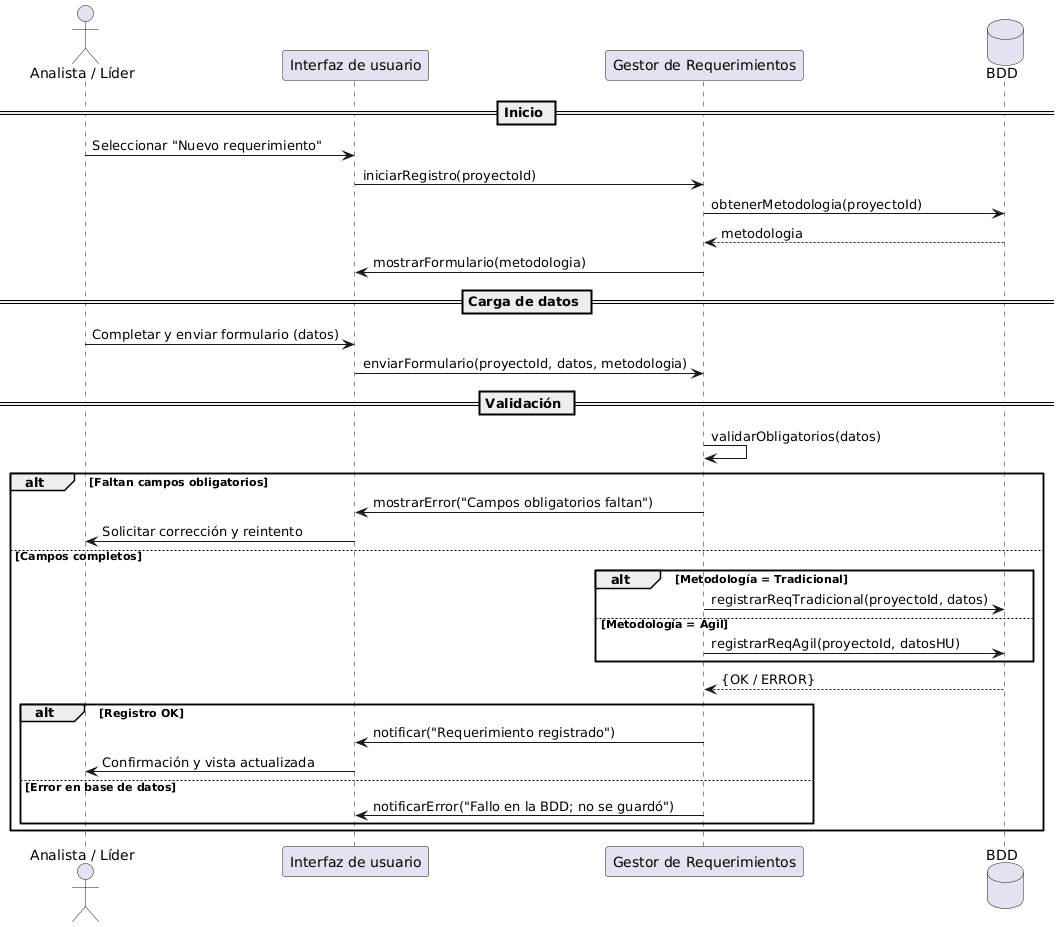

The diagram above was rendered by PlantUML. Its source (embedded in the PNG):
@startuml
actor "Analista / Líder" as Usuario
participant "Interfaz de usuario" as UI
participant "Gestor de Requerimientos" as Gestor
database "BDD" as BDD

== Inicio ==
Usuario -> UI : Seleccionar "Nuevo requerimiento"
UI -> Gestor : iniciarRegistro(proyectoId)
Gestor -> BDD : obtenerMetodologia(proyectoId)
BDD --> Gestor : metodologia
Gestor -> UI : mostrarFormulario(metodologia)

== Carga de datos ==
Usuario -> UI : Completar y enviar formulario (datos)
UI -> Gestor : enviarFormulario(proyectoId, datos, metodologia)

== Validación ==
Gestor -> Gestor : validarObligatorios(datos)

alt Faltan campos obligatorios
  Gestor -> UI : mostrarError("Campos obligatorios faltan")
  UI -> Usuario : Solicitar corrección y reintento

else Campos completos
  alt Metodología = Tradicional
    Gestor -> BDD : registrarReqTradicional(proyectoId, datos)
  else Metodología = Ágil
    Gestor -> BDD : registrarReqAgil(proyectoId, datosHU)
  end

  BDD --> Gestor : {OK / ERROR}

  alt Registro OK
    Gestor -> UI : notificar("Requerimiento registrado")
    UI -> Usuario : Confirmación y vista actualizada
  else Error en base de datos
    Gestor -> UI : notificarError("Fallo en la BDD; no se guardó")
  end
end
@enduml